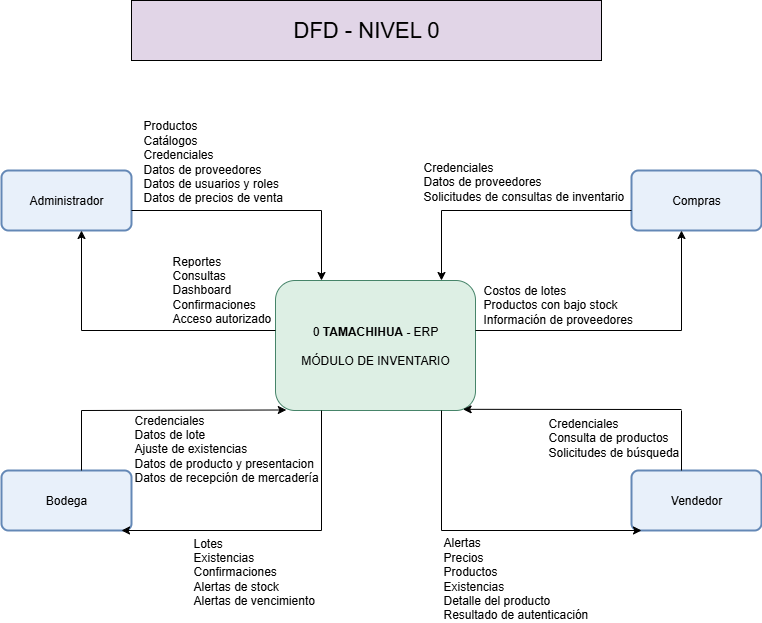

The diagram above was exported from draw.io. Its source (the exported page's mxGraphModel, read from the mxfile embedded in the PNG):
<mxGraphModel dx="1042" dy="1795" grid="1" gridSize="10" guides="1" tooltips="1" connect="1" arrows="1" fold="1" page="1" pageScale="1" pageWidth="827" pageHeight="1169" math="0" shadow="0">
  <root>
    <mxCell id="0" />
    <mxCell id="1" parent="0" />
    <mxCell id="QTDs6GfY8pzAYfw4lewG-1" value="0&amp;nbsp;&lt;b style=&quot;background-color: transparent; color: light-dark(rgb(0, 0, 0), rgb(255, 255, 255));&quot;&gt;TAMACHIHUA -&amp;nbsp;&lt;/b&gt;&lt;span style=&quot;background-color: transparent; color: light-dark(rgb(0, 0, 0), rgb(255, 255, 255));&quot;&gt;ERP&lt;/span&gt;&lt;div&gt;&lt;br&gt;&lt;div&gt;&lt;span style=&quot;background-color: transparent; color: light-dark(rgb(0, 0, 0), rgb(255, 255, 255));&quot;&gt;MÓDULO&amp;nbsp;&lt;/span&gt;&lt;span style=&quot;background-color: transparent; color: light-dark(rgb(0, 0, 0), rgb(255, 255, 255));&quot;&gt;DE INVENTARIO&lt;/span&gt;&lt;/div&gt;&lt;/div&gt;" style="rounded=1;whiteSpace=wrap;html=1;fillColor=#DDEFE4;strokeColor=#468469;" parent="1" vertex="1">
      <mxGeometry x="314" y="230" width="200" height="130" as="geometry" />
    </mxCell>
    <mxCell id="QTDs6GfY8pzAYfw4lewG-3" value="Administrador" style="rounded=1;whiteSpace=wrap;html=1;absoluteArcSize=1;arcSize=14;strokeWidth=2;fillColor=#E8F0FA;strokeColor=#6488B6;" parent="1" vertex="1">
      <mxGeometry x="40" y="120" width="130" height="60" as="geometry" />
    </mxCell>
    <mxCell id="QTDs6GfY8pzAYfw4lewG-4" value="Bodega" style="rounded=1;whiteSpace=wrap;html=1;absoluteArcSize=1;arcSize=14;strokeWidth=2;strokeColor=#6488B6;align=center;verticalAlign=middle;fontFamily=Helvetica;fontSize=12;fontColor=default;fillColor=#E8F0FA;" parent="1" vertex="1">
      <mxGeometry x="40" y="420" width="130" height="60" as="geometry" />
    </mxCell>
    <mxCell id="QTDs6GfY8pzAYfw4lewG-5" value="Vendedor" style="rounded=1;whiteSpace=wrap;html=1;absoluteArcSize=1;arcSize=14;strokeWidth=2;strokeColor=#6488B6;align=center;verticalAlign=middle;fontFamily=Helvetica;fontSize=12;fontColor=default;fillColor=#E8F0FA;" parent="1" vertex="1">
      <mxGeometry x="670" y="420" width="130" height="60" as="geometry" />
    </mxCell>
    <mxCell id="QTDs6GfY8pzAYfw4lewG-6" value="Compras" style="rounded=1;whiteSpace=wrap;html=1;absoluteArcSize=1;arcSize=14;strokeWidth=2;strokeColor=#6488B6;align=center;verticalAlign=middle;fontFamily=Helvetica;fontSize=12;fontColor=default;fillColor=#E8F0FA;" parent="1" vertex="1">
      <mxGeometry x="670" y="120" width="130" height="60" as="geometry" />
    </mxCell>
    <mxCell id="QTDs6GfY8pzAYfw4lewG-8" value="" style="endArrow=classic;html=1;rounded=0;" parent="1" edge="1">
      <mxGeometry width="50" height="50" relative="1" as="geometry">
        <mxPoint x="360" y="160" as="sourcePoint" />
        <mxPoint x="360" y="230" as="targetPoint" />
      </mxGeometry>
    </mxCell>
    <mxCell id="QTDs6GfY8pzAYfw4lewG-9" value="" style="endArrow=none;html=1;rounded=0;" parent="1" edge="1">
      <mxGeometry width="50" height="50" relative="1" as="geometry">
        <mxPoint x="170" y="160" as="sourcePoint" />
        <mxPoint x="360" y="160" as="targetPoint" />
      </mxGeometry>
    </mxCell>
    <mxCell id="QTDs6GfY8pzAYfw4lewG-10" value="" style="endArrow=none;html=1;rounded=0;" parent="1" edge="1">
      <mxGeometry width="50" height="50" relative="1" as="geometry">
        <mxPoint x="480" y="160" as="sourcePoint" />
        <mxPoint x="670" y="160" as="targetPoint" />
      </mxGeometry>
    </mxCell>
    <mxCell id="QTDs6GfY8pzAYfw4lewG-11" value="" style="endArrow=classic;html=1;rounded=0;" parent="1" edge="1">
      <mxGeometry width="50" height="50" relative="1" as="geometry">
        <mxPoint x="480" y="160" as="sourcePoint" />
        <mxPoint x="480" y="230" as="targetPoint" />
      </mxGeometry>
    </mxCell>
    <mxCell id="QTDs6GfY8pzAYfw4lewG-12" value="" style="endArrow=none;html=1;rounded=0;" parent="1" edge="1">
      <mxGeometry width="50" height="50" relative="1" as="geometry">
        <mxPoint x="514" y="280" as="sourcePoint" />
        <mxPoint x="720" y="280" as="targetPoint" />
      </mxGeometry>
    </mxCell>
    <mxCell id="QTDs6GfY8pzAYfw4lewG-13" value="" style="endArrow=classic;html=1;rounded=0;" parent="1" edge="1">
      <mxGeometry width="50" height="50" relative="1" as="geometry">
        <mxPoint x="720" y="280" as="sourcePoint" />
        <mxPoint x="720" y="180" as="targetPoint" />
      </mxGeometry>
    </mxCell>
    <mxCell id="QTDs6GfY8pzAYfw4lewG-14" value="" style="endArrow=none;html=1;rounded=0;" parent="1" edge="1">
      <mxGeometry width="50" height="50" relative="1" as="geometry">
        <mxPoint x="120" y="280" as="sourcePoint" />
        <mxPoint x="314" y="280" as="targetPoint" />
      </mxGeometry>
    </mxCell>
    <mxCell id="QTDs6GfY8pzAYfw4lewG-15" value="" style="endArrow=classic;html=1;rounded=0;" parent="1" edge="1">
      <mxGeometry width="50" height="50" relative="1" as="geometry">
        <mxPoint x="120" y="280" as="sourcePoint" />
        <mxPoint x="120" y="180" as="targetPoint" />
      </mxGeometry>
    </mxCell>
    <mxCell id="QTDs6GfY8pzAYfw4lewG-16" value="" style="endArrow=none;html=1;rounded=0;" parent="1" edge="1">
      <mxGeometry width="50" height="50" relative="1" as="geometry">
        <mxPoint x="120" y="360" as="sourcePoint" />
        <mxPoint x="120" y="420" as="targetPoint" />
      </mxGeometry>
    </mxCell>
    <mxCell id="QTDs6GfY8pzAYfw4lewG-17" value="" style="endArrow=classic;html=1;rounded=0;entryX=0.054;entryY=0.996;entryDx=0;entryDy=0;entryPerimeter=0;" parent="1" target="QTDs6GfY8pzAYfw4lewG-1" edge="1">
      <mxGeometry width="50" height="50" relative="1" as="geometry">
        <mxPoint x="120" y="360" as="sourcePoint" />
        <mxPoint x="239.43" y="360" as="targetPoint" />
      </mxGeometry>
    </mxCell>
    <mxCell id="QTDs6GfY8pzAYfw4lewG-18" value="" style="endArrow=none;html=1;rounded=0;" parent="1" edge="1">
      <mxGeometry width="50" height="50" relative="1" as="geometry">
        <mxPoint x="720" y="360" as="sourcePoint" />
        <mxPoint x="720" y="420" as="targetPoint" />
      </mxGeometry>
    </mxCell>
    <mxCell id="QTDs6GfY8pzAYfw4lewG-19" value="" style="endArrow=classic;html=1;rounded=0;entryX=0.938;entryY=0.991;entryDx=0;entryDy=0;entryPerimeter=0;" parent="1" target="QTDs6GfY8pzAYfw4lewG-1" edge="1">
      <mxGeometry width="50" height="50" relative="1" as="geometry">
        <mxPoint x="720" y="359" as="sourcePoint" />
        <mxPoint x="680" y="410" as="targetPoint" />
      </mxGeometry>
    </mxCell>
    <mxCell id="QTDs6GfY8pzAYfw4lewG-21" value="" style="endArrow=none;html=1;rounded=0;" parent="1" edge="1">
      <mxGeometry width="50" height="50" relative="1" as="geometry">
        <mxPoint x="360" y="480" as="sourcePoint" />
        <mxPoint x="360" y="360" as="targetPoint" />
      </mxGeometry>
    </mxCell>
    <mxCell id="QTDs6GfY8pzAYfw4lewG-22" value="" style="endArrow=classic;html=1;rounded=0;entryX=1;entryY=0.5;entryDx=0;entryDy=0;" parent="1" edge="1">
      <mxGeometry width="50" height="50" relative="1" as="geometry">
        <mxPoint x="360" y="480" as="sourcePoint" />
        <mxPoint x="160" y="480" as="targetPoint" />
      </mxGeometry>
    </mxCell>
    <mxCell id="QTDs6GfY8pzAYfw4lewG-23" value="" style="endArrow=none;html=1;rounded=0;" parent="1" edge="1">
      <mxGeometry width="50" height="50" relative="1" as="geometry">
        <mxPoint x="480" y="480" as="sourcePoint" />
        <mxPoint x="480" y="360" as="targetPoint" />
      </mxGeometry>
    </mxCell>
    <mxCell id="QTDs6GfY8pzAYfw4lewG-24" value="" style="endArrow=classic;html=1;rounded=0;" parent="1" edge="1">
      <mxGeometry width="50" height="50" relative="1" as="geometry">
        <mxPoint x="480" y="480" as="sourcePoint" />
        <mxPoint x="680" y="480" as="targetPoint" />
      </mxGeometry>
    </mxCell>
    <mxCell id="QTDs6GfY8pzAYfw4lewG-27" value="&lt;div&gt;&lt;span style=&quot;background-color: transparent; color: light-dark(rgb(0, 0, 0), rgb(255, 255, 255));&quot;&gt;Productos&lt;/span&gt;&lt;/div&gt;&lt;div&gt;Catálogos&lt;/div&gt;&lt;div&gt;Credenciales&lt;/div&gt;&lt;div&gt;Datos de proveedores&lt;/div&gt;&lt;div&gt;Datos de usuarios y roles&lt;/div&gt;&lt;div&gt;Datos de precios de venta&lt;/div&gt;" style="text;html=1;align=left;verticalAlign=middle;whiteSpace=wrap;rounded=0;" parent="1" vertex="1">
      <mxGeometry x="180" y="70" width="150" height="81" as="geometry" />
    </mxCell>
    <mxCell id="QTDs6GfY8pzAYfw4lewG-28" value="&lt;div&gt;Reportes&lt;/div&gt;&lt;div&gt;Consultas&lt;/div&gt;&lt;div&gt;Dashboard&lt;/div&gt;&lt;div&gt;Confirmaciones&lt;/div&gt;&lt;div&gt;Acceso autorizado&lt;/div&gt;" style="text;html=1;align=left;verticalAlign=middle;whiteSpace=wrap;rounded=0;" parent="1" vertex="1">
      <mxGeometry x="209" y="194" width="110" height="90" as="geometry" />
    </mxCell>
    <mxCell id="QTDs6GfY8pzAYfw4lewG-29" value="Credenciales&lt;div&gt;Datos de lote&lt;/div&gt;&lt;div&gt;&lt;span style=&quot;background-color: transparent; color: light-dark(rgb(0, 0, 0), rgb(255, 255, 255));&quot;&gt;Ajuste de existencias&lt;/span&gt;&lt;/div&gt;&lt;div&gt;Datos de producto y presentacion&lt;span style=&quot;background-color: transparent; color: light-dark(rgb(0, 0, 0), rgb(255, 255, 255));&quot;&gt;&lt;/span&gt;&lt;/div&gt;&lt;div&gt;&lt;span style=&quot;background-color: transparent; color: light-dark(rgb(0, 0, 0), rgb(255, 255, 255));&quot;&gt;Datos de recepción de mercadería&lt;/span&gt;&lt;/div&gt;" style="text;html=1;align=left;verticalAlign=middle;whiteSpace=wrap;rounded=0;" parent="1" vertex="1">
      <mxGeometry x="171" y="363" width="190" height="70" as="geometry" />
    </mxCell>
    <mxCell id="QTDs6GfY8pzAYfw4lewG-30" value="&lt;div&gt;Lotes&lt;/div&gt;&lt;div&gt;Existencias&lt;/div&gt;Confirmaciones&lt;div&gt;Alertas de stock&lt;/div&gt;&lt;div&gt;Alertas de vencimiento&lt;/div&gt;" style="text;html=1;align=left;verticalAlign=middle;whiteSpace=wrap;rounded=0;" parent="1" vertex="1">
      <mxGeometry x="230" y="486" width="140" height="70" as="geometry" />
    </mxCell>
    <mxCell id="QTDs6GfY8pzAYfw4lewG-31" value="Credenciales&lt;div&gt;Datos de proveedores&lt;/div&gt;&lt;div&gt;Solicitudes de consultas de inventario&lt;/div&gt;" style="text;html=1;align=left;verticalAlign=middle;whiteSpace=wrap;rounded=0;" parent="1" vertex="1">
      <mxGeometry x="460" y="101" width="210" height="60" as="geometry" />
    </mxCell>
    <mxCell id="QTDs6GfY8pzAYfw4lewG-32" value="&lt;div&gt;&lt;span style=&quot;background-color: transparent; color: light-dark(rgb(0, 0, 0), rgb(255, 255, 255));&quot;&gt;Costos de lotes&lt;/span&gt;&lt;/div&gt;&lt;div&gt;&lt;span style=&quot;background-color: transparent; color: light-dark(rgb(0, 0, 0), rgb(255, 255, 255));&quot;&gt;Productos con bajo stock&lt;/span&gt;&lt;/div&gt;&lt;div&gt;Información de proveedores&lt;/div&gt;" style="text;html=1;align=left;verticalAlign=middle;whiteSpace=wrap;rounded=0;" parent="1" vertex="1">
      <mxGeometry x="520" y="222" width="166" height="64" as="geometry" />
    </mxCell>
    <mxCell id="QTDs6GfY8pzAYfw4lewG-33" value="Credenciales&lt;div&gt;Consulta de productos&lt;/div&gt;&lt;div&gt;Solicitudes de búsqueda&lt;/div&gt;" style="text;html=1;align=left;verticalAlign=middle;whiteSpace=wrap;rounded=0;" parent="1" vertex="1">
      <mxGeometry x="585" y="365" width="145" height="44" as="geometry" />
    </mxCell>
    <mxCell id="QTDs6GfY8pzAYfw4lewG-34" value="&lt;div&gt;Alertas&lt;/div&gt;&lt;div&gt;Precios&lt;/div&gt;&lt;div&gt;Productos&lt;/div&gt;&lt;div&gt;Existencias&lt;/div&gt;&lt;div&gt;Detalle del producto&lt;/div&gt;&lt;div&gt;Resultado de autenticación&lt;/div&gt;" style="text;html=1;align=left;verticalAlign=middle;whiteSpace=wrap;rounded=0;" parent="1" vertex="1">
      <mxGeometry x="480" y="484" width="170" height="88" as="geometry" />
    </mxCell>
    <mxCell id="m37VtM_zE8P8-rcyKZxm-1" value="DFD - NIVEL 0" style="rounded=0;whiteSpace=wrap;html=1;fillColor=#e1d5e7;strokeColor=#000000;fontSize=22;" vertex="1" parent="1">
      <mxGeometry x="170" y="-50" width="470" height="60" as="geometry" />
    </mxCell>
  </root>
</mxGraphModel>